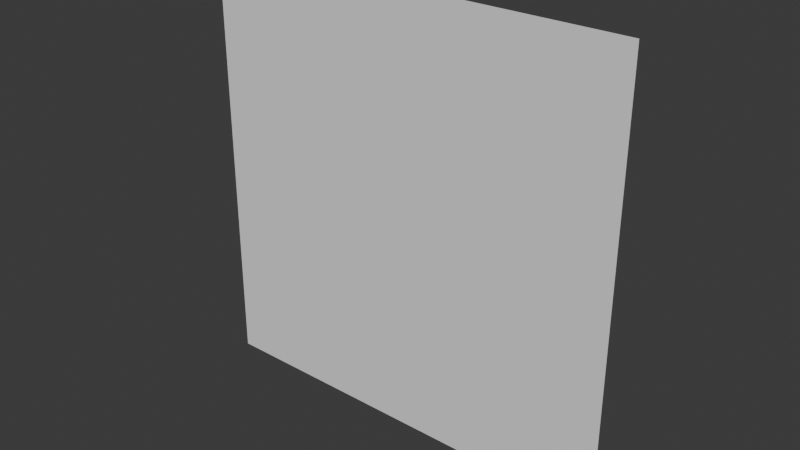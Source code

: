 # Source: grass_plane_src.blend  (saved by Blender 4.2.66; exported with 4.5.12 LTS)
import bpy
from mathutils import Matrix  # noqa: F401  (used for matrix-valued properties, if any)

bpy.ops.wm.read_factory_settings(use_empty=True)
scene = bpy.context.scene
scene.name = 'Scene'

# ---- world
world_world = bpy.data.worlds.new('World'); scene.world = world_world
world_world.use_nodes = True; world_world.node_tree.nodes.clear()
_N = world_world.node_tree.nodes; _L = world_world.node_tree.links
n0 = _N.new('ShaderNodeOutputWorld'); n0.name = 'World Output'; n0.location = (300, 300)
n1 = _N.new('ShaderNodeBackground'); n1.name = 'Background'; n1.location = (10, 300)
n1.inputs[0].default_value = (0.05088, 0.05088, 0.05088, 1.0)
_L.new(n1.outputs[0], n0.inputs[0])
n0.is_active_output = True
world_world.color = (0.05088, 0.05088, 0.05088)
world_world.sun_shadow_jitter_overblur = 0.0

# ---- meshes
me_plane = bpy.data.meshes.new('Plane')
me_plane.from_pydata([(0.25, -3.775e-08, -3.3e-15), (-0.25, -3.967e-15, 1.49e-08), (0.25, -4.371e-08, 0.5), (-0.25, 1.589e-08, 0.5)], [], [(0, 1, 3, 2)])
_uv = me_plane.uv_layers.new(name='UVMap')
_uv.uv.foreach_set('vector', [0.0, 0.0, 1.0, 0.0, 1.0, 1.0, 0.0, 1.0])
me_plane.update()
me_plane.normals_split_custom_set([tuple(v) for v in zip(*[iter([-4.803e-05, 1.999e-09, -1.0, 4.774e-05, 1.989e-09, -1.0, -4.371e-08, 1.994e-09, -1.0, -2.98e-08, 1.994e-09, -1.0])] * 3)])

# ---- objects
ob_plane = bpy.data.objects.new('Plane', me_plane)

# ---- transforms, parenting, visibility, modifiers, constraints
ob_plane.location = (0.0, 0.0, 0.0)

# ---- collection membership
scene.collection.objects.link(ob_plane)

# ---- scene / render settings (as saved in the file)
scene.frame_start = 1; scene.frame_end = 250; scene.frame_set(1)
scene.render.engine = 'BLENDER_EEVEE_NEXT'
bpy.context.view_layer.update()

# ---- added for rendering (the .blend has no active camera and no usable light): camera, sun
cam_auto = bpy.data.cameras.new('AutoCamera')
cam_auto.lens = 50.0
cam_auto.sensor_width = 36.0
cam_auto.clip_end = 1000.0
ob_auto_camera = bpy.data.objects.new('AutoCamera', cam_auto)
scene.collection.objects.link(ob_auto_camera)
ob_auto_camera.location = (0.654233, -0.785079, 0.773386)
ob_auto_camera.rotation_euler = (1.09748, -7.21219e-08, 0.694738)
scene.camera = ob_auto_camera
light_auto_sun = bpy.data.lights.new('AutoSun', 'SUN')
light_auto_sun.energy = 3.0
light_auto_sun.angle = 0.0523599
ob_auto_sun = bpy.data.objects.new('AutoSun', light_auto_sun)
scene.collection.objects.link(ob_auto_sun)
ob_auto_sun.rotation_euler = (0.872665, 0.174533, 0.523599)
bpy.context.view_layer.update()
